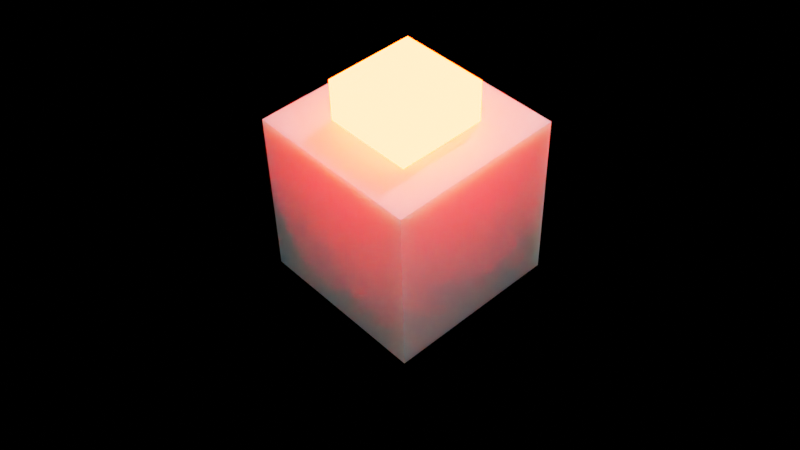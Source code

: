 # Source: main.blend  (saved by Blender 3.0.13; exported with 4.5.12 LTS)
import bpy
from mathutils import Matrix  # noqa: F401  (used for matrix-valued properties, if any)

bpy.ops.wm.read_factory_settings(use_empty=True)
scene = bpy.context.scene
scene.name = 'Scene'

# ---- collections
col_collection_1 = bpy.data.collections.new('Collection 1'); scene.collection.children.link(col_collection_1)

# ---- images (referenced by path relative to the original .blend; pixels are not part of the script)
import os
ASSET_DIR = os.environ.get("B2B_ASSET_DIR", "")  # directory of the original .blend (textures are referenced by path, not embedded)
HERE = os.path.dirname(os.path.abspath(__file__))  # packed textures are extracted next to this script under _unpacked/

def load_image(name, relpath, width, height, colorspace="sRGB"):
    """Load a texture the original file referenced (path relative to the .blend, or extracted next to this script)."""
    p = next((c for c in (os.path.join(HERE, relpath), os.path.join(ASSET_DIR, relpath)) if relpath and os.path.exists(c)), "")
    if p:
        img = bpy.data.images.load(p, check_existing=True)
        img.name = name
    else:  # same state as the original file: an image datablock whose file is absent (Cycles renders it pink)
        img = bpy.data.images.new(name, width, height)
        img.source = "FILE"
        img.filepath = "//" + (relpath or name)
    img.colorspace_settings.name = colorspace
    return img
img_render_result = load_image('Render Result', '', 1024, 1024, 'sRGB')

# ---- materials (node trees are filled in below, after node groups)
mat_material = bpy.data.materials.new('Material')
mat_material.alpha_threshold = 0.0
mat_material.use_backface_culling = True
mat_material.use_transparent_shadow = False
mat_material.line_color = (0.0, 0.0, 0.0, 1.0)
mat_glowingcube = bpy.data.materials.new('GlowingCube')
mat_glowingcube.alpha_threshold = 0.0
mat_glowingcube.use_transparent_shadow = False
mat_glowingcube.line_color = (0.0, 0.01002, 1.0, 1.0)
mat_material_001 = bpy.data.materials.new('Material.001')
mat_material_001.use_transparent_shadow = False

# ---- material node trees
mat_material.use_nodes = True; mat_material.node_tree.nodes.clear()
_N = mat_material.node_tree.nodes; _L = mat_material.node_tree.links
n0 = _N.new('ShaderNodeBsdfPrincipled'); n0.name = 'Principled BSDF'; n0.location = (-136, 274)
n0.distribution = 'GGX'
n0.subsurface_method = 'BURLEY'
n0.inputs[2].default_value = 0.4
n0.inputs[3].default_value = 1.45
n0.inputs[4].default_value = 0.998
n0.inputs[8].default_value = 1.0
n0.inputs[10].default_value = 1.0
n0.inputs[27].default_value = (0.0, 0.0, 0.0, 1.0)
n0.inputs[28].default_value = 1.0
n1 = _N.new('ShaderNodeOutputMaterial'); n1.name = 'Material Output'; n1.location = (300, 300)
n2 = _N.new('ShaderNodeVolumeScatter'); n2.name = 'Volume Scatter'; n2.location = (292, -121)
n2.width = 140
n2.inputs[0].default_value = (1.0, 0.2792, 0.0, 0.0)
n2.inputs[1].default_value = 5.7
n2.inputs[2].default_value = 0.4215
n3 = _N.new('ShaderNodeVolumeAbsorption'); n3.name = 'Volume Absorption'; n3.location = (234, 107)
n3.inputs[0].default_value = (0.0, 0.0, 0.0, 1.0)
n3.inputs[1].default_value = 1e+07
_L.new(n0.outputs[0], n1.inputs[0])
n1.is_active_output = True
mat_glowingcube.use_nodes = True; mat_glowingcube.node_tree.nodes.clear()
_N = mat_glowingcube.node_tree.nodes; _L = mat_glowingcube.node_tree.links
n0 = _N.new('ShaderNodeOutputMaterial'); n0.name = 'Material Output'; n0.location = (300, 300)
n1 = _N.new('ShaderNodeEmission'); n1.name = 'Emission'; n1.location = (-293, 228)
n1.inputs[0].default_value = (1.0, 0.02395, 0.0, 1.0)
n1.inputs[1].default_value = 100.0
n2 = _N.new('ShaderNodeBsdfPrincipled'); n2.name = 'Principled BSDF'; n2.location = (-27, 166)
n2.distribution = 'GGX'
n2.subsurface_method = 'BURLEY'
n2.inputs[2].default_value = 0.4
n2.inputs[3].default_value = 1.45
n2.inputs[27].default_value = (0.0, 0.0, 0.0, 1.0)
n2.inputs[28].default_value = 1.0
_L.new(n1.outputs[0], n0.inputs[0])
n0.is_active_output = True
mat_material_001.use_nodes = True; mat_material_001.node_tree.nodes.clear()
_N = mat_material_001.node_tree.nodes; _L = mat_material_001.node_tree.links
n0 = _N.new('ShaderNodeOutputMaterial'); n0.name = 'Material Output'; n0.location = (300, 300)
n1 = _N.new('ShaderNodeEmission'); n1.name = 'Emission'; n1.location = (10, 300)
n2 = _N.new('ShaderNodeTexImage'); n2.name = 'Image Texture'; n2.location = (-280, 280)
n2.image = img_render_result
_L.new(n1.outputs[0], n0.inputs[0])
_L.new(n2.outputs[0], n1.inputs[0])
n0.is_active_output = True

# ---- world
world_world = bpy.data.worlds.new('World'); scene.world = world_world
world_world.color = (0.0, 0.0, 0.0)
world_world.use_sun_shadow = False
world_world.sun_shadow_jitter_overblur = 0.0

# ---- cameras
cam_camera = bpy.data.cameras.new('Camera')
cam_camera.clip_end = 1e+04
cam_camera.ortho_scale = 7.314
cam_camera_001 = bpy.data.cameras.new('Camera.001')
cam_camera_001.clip_end = 1e+04
cam_camera_001.ortho_scale = 7.314

# ---- lights
light_light = bpy.data.lights.new('Light', 'POINT')
light_light.transmission_factor = 0.0
light_light.energy = 1000.0
light_light.shadow_soft_size = 0.1
light_light.use_absolute_resolution = True
light_light_001 = bpy.data.lights.new('Light.001', 'POINT')
light_light_001.transmission_factor = 0.0
light_light_001.energy = 1000.0
light_light_001.shadow_soft_size = 0.1
light_light_001.use_absolute_resolution = True

# ---- meshes
me_cube = bpy.data.meshes.new('Cube')
me_cube.from_pydata([(1.0, 1.0, 1.0), (1.0, 1.0, -1.0), (1.0, -1.0, 1.0), (1.0, -1.0, -1.0), (-1.0, 1.0, 1.0), (-1.0, 1.0, -1.0), (-1.0, -1.0, 1.0), (-1.0, -1.0, -1.0)], [], [(0, 4, 6, 2), (3, 2, 6, 7), (7, 6, 4, 5), (5, 1, 3, 7), (1, 0, 2, 3), (5, 4, 0, 1)])
_uv = me_cube.uv_layers.new(name='UVMap')
_uv.uv.foreach_set('vector', [0.625, 0.5, 0.875, 0.5, 0.875, 0.75, 0.625, 0.75, 0.375, 0.75, 0.625, 0.75, 0.625, 1.0, 0.375, 1.0, 0.375, 0.0, 0.625, 0.0, 0.625, 0.25, 0.375, 0.25, 0.125, 0.5, 0.375, 0.5, 0.375, 0.75, 0.125, 0.75, 0.375, 0.5, 0.625, 0.5, 0.625, 0.75, 0.375, 0.75, 0.375, 0.25, 0.625, 0.25, 0.625, 0.5, 0.375, 0.5])
me_cube.materials.append(mat_material)
me_cube.materials.append(mat_glowingcube)
me_cube.use_remesh_preserve_volume = False
me_cube.use_remesh_preserve_attributes = False
me_cube.use_mirror_vertex_groups = False
me_cube.update()
me_plane = bpy.data.meshes.new('Plane')
me_plane.from_pydata([(-1.0, -1.0, 0.0), (1.0, -1.0, 0.0), (-1.0, 1.0, 0.0), (1.0, 1.0, 0.0)], [], [(0, 1, 3, 2)])
_uv = me_plane.uv_layers.new(name='UVMap')
_uv.uv.foreach_set('vector', [0.0, 0.0, 1.0, 0.0, 1.0, 1.0, 0.0, 1.0])
me_plane.materials.append(mat_material_001)
me_plane.use_remesh_fix_poles = True
me_plane.use_remesh_preserve_attributes = False
me_plane.use_mirror_vertex_groups = False
me_plane.update()
me_glowingcubemesh = bpy.data.meshes.new('GlowingCubeMesh')
me_glowingcubemesh.from_pydata([(1.0, 1.0, 1.0), (1.0, 1.0, -1.0), (1.0, -1.0, 1.0), (1.0, -1.0, -1.0), (-1.0, 1.0, 1.0), (-1.0, 1.0, -1.0), (-1.0, -1.0, 1.0), (-1.0, -1.0, -1.0)], [], [(0, 4, 6, 2), (3, 2, 6, 7), (7, 6, 4, 5), (5, 1, 3, 7), (1, 0, 2, 3), (5, 4, 0, 1)])
_uv = me_glowingcubemesh.uv_layers.new(name='UVMap')
_uv.uv.foreach_set('vector', [0.625, 0.5, 0.875, 0.5, 0.875, 0.75, 0.625, 0.75, 0.375, 0.75, 0.625, 0.75, 0.625, 1.0, 0.375, 1.0, 0.375, 0.0, 0.625, 0.0, 0.625, 0.25, 0.375, 0.25, 0.125, 0.5, 0.375, 0.5, 0.375, 0.75, 0.125, 0.75, 0.375, 0.5, 0.625, 0.5, 0.625, 0.75, 0.375, 0.75, 0.375, 0.25, 0.625, 0.25, 0.625, 0.5, 0.375, 0.5])
me_glowingcubemesh.materials.append(mat_glowingcube)
me_glowingcubemesh.use_remesh_preserve_volume = False
me_glowingcubemesh.use_remesh_preserve_attributes = False
me_glowingcubemesh.use_mirror_vertex_groups = False
me_glowingcubemesh.update()

# ---- objects
ob_cube = bpy.data.objects.new('Cube', me_cube)
ob_light = bpy.data.objects.new('Light', light_light)
ob_camera = bpy.data.objects.new('Camera', cam_camera)
ob_light_001 = bpy.data.objects.new('Light.001', light_light_001)
ob_plane = bpy.data.objects.new('Plane', me_plane)
ob_camera_001 = bpy.data.objects.new('Camera.001', cam_camera_001)
ob_glowingcube = bpy.data.objects.new('GlowingCube', me_glowingcubemesh)

# ---- transforms, parenting, visibility, modifiers, constraints
ob_cube.location = (0.0, 0.0, 0.0)
ob_cube.scale = (0.6512, 0.6512, 0.6512)
ob_cube.lock_rotations_4d = False
ob_cube.empty_display_type = 'ARROWS'
ob_cube.lineart.crease_threshold = 0.0
ob_light.location = (4.076, 1.005, 5.904)
ob_light.rotation_euler = (0.6503, 0.05522, 1.866)
ob_light.lock_rotations_4d = False
ob_light.empty_display_type = 'ARROWS'
ob_light.color = (0.0, 0.0, 0.0, 0.0)
ob_light.lineart.crease_threshold = 0.0
ob_camera.location = (0.0, -5.0, 5.0)
ob_camera.rotation_euler = (0.8039, 1.599e-16, 6.797e-17)
ob_camera.lock_rotations_4d = False
ob_camera.empty_display_type = 'ARROWS'
ob_camera.color = (0.0, 0.0, 0.0, 0.0)
ob_camera.display_type = 'WIRE'
ob_camera.lineart.crease_threshold = 0.0
ob_light_001.location = (-2.407, -2.727, 6.593)
ob_light_001.rotation_euler = (0.6503, 0.05522, 1.866)
ob_light_001.lock_rotations_4d = False
ob_light_001.empty_display_type = 'ARROWS'
ob_light_001.color = (0.0, 0.0, 0.0, 0.0)
ob_light_001.lineart.crease_threshold = 0.0
ob_plane.parent = ob_camera
ob_plane.matrix_parent_inverse = Matrix(((1.0, -0.0, 0.0, -0.2334), (-0.0, 1.0, -0.0, -0.002144), (0.0, -0.0, 1.0, -5.344), (-0.0, 0.0, -0.0, 1.0)))
ob_plane.location = (0.5298, 0.002039, 3.69)
ob_plane.scale = (0.2976, 0.3348, 0.3607)
ob_plane.lineart.crease_threshold = 0.0
ob_camera_001.location = (-3.748, -4.118, 5.069)
ob_camera_001.rotation_euler = (0.8063, 0.02002, -0.7474)
ob_camera_001.lock_rotations_4d = False
ob_camera_001.empty_display_type = 'ARROWS'
ob_camera_001.color = (0.0, 0.0, 0.0, 0.0)
ob_camera_001.display_type = 'WIRE'
ob_camera_001.lineart.crease_threshold = 0.0
ob_glowingcube.location = (0.0, 0.0, 0.6325)
ob_glowingcube.scale = (0.337, 0.337, 0.337)
ob_glowingcube.lock_rotations_4d = False
ob_glowingcube.empty_display_type = 'ARROWS'
ob_glowingcube.lineart.crease_threshold = 0.0

# ---- collection membership
col_collection_1.objects.link(ob_cube)
col_collection_1.objects.link(ob_light)
col_collection_1.objects.link(ob_camera)
col_collection_1.objects.link(ob_light_001)
col_collection_1.objects.link(ob_plane)
col_collection_1.objects.link(ob_camera_001)
col_collection_1.objects.link(ob_glowingcube)

# ---- scene / render settings (as saved in the file)
scene.camera = ob_camera_001
scene.frame_start = 1; scene.frame_end = 250; scene.frame_set(0)
scene.render.engine = 'BLENDER_EEVEE_NEXT'
scene.render.fps = 60
scene.render.line_thickness = 10.0
scene.cycles.use_denoising = False
scene.cycles.samples = 128
scene.cycles.sampling_pattern = 'TABULATED_SOBOL'
scene.cycles.use_adaptive_sampling = False
scene.cycles.use_light_tree = False
scene.eevee.taa_samples = 1
scene.eevee.taa_render_samples = 8
scene.view_settings.view_transform = 'Filmic'
bpy.context.view_layer.update()
